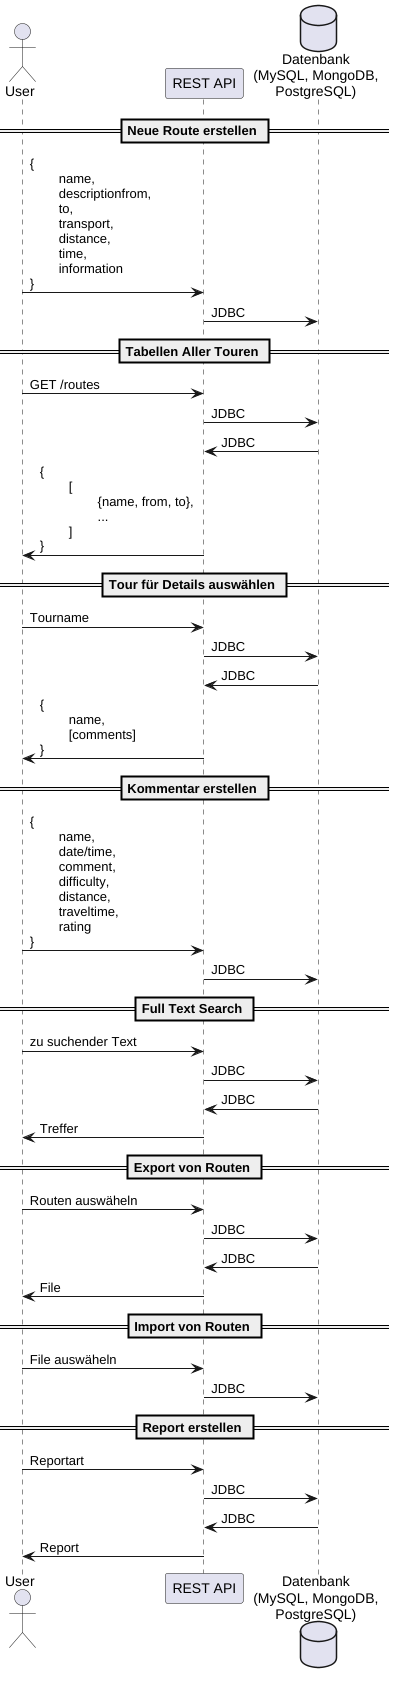

The diagram above was rendered by PlantUML. Its source (embedded in the PNG):
@startuml
actor User

participant "REST API" as API
database "Datenbank\n(MySQL, MongoDB,\nPostgreSQL)" as DB

== Neue Route erstellen ==

User -> API : { \n\tname, \n\tdescriptionfrom, \n\tto, \n\ttransport, \n\tdistance, \n\ttime, \n\tinformation \n}
API -> DB : JDBC


== Tabellen Aller Touren ==

User -> API : GET /routes
API -> DB : JDBC
DB -> API : JDBC
API -> User :{ \n\t[\n\t\t{name, from, to}, \n\t\t...\n\t] \n}

== Tour für Details auswählen ==

User -> API : Tourname
API -> DB : JDBC
DB -> API : JDBC
API -> User : { \n\tname, \n\t[comments] \n}

== Kommentar erstellen ==

User -> API : {\n\tname,\n\tdate/time,\n\tcomment,\n\tdifficulty,\n\tdistance,\n\ttraveltime,\n\trating \n}
API -> DB : JDBC

== Full Text Search ==

User -> API : zu suchender Text
API -> DB : JDBC
DB -> API : JDBC
API -> User : Treffer


== Export von Routen ==

User -> API : Routen auswäheln
API -> DB : JDBC
DB -> API : JDBC
API -> User : File

== Import von Routen ==

User -> API : File auswäheln
API -> DB : JDBC


== Report erstellen ==

User -> API : Reportart
API -> DB : JDBC
DB -> API : JDBC
API -> User : Report

@enduml